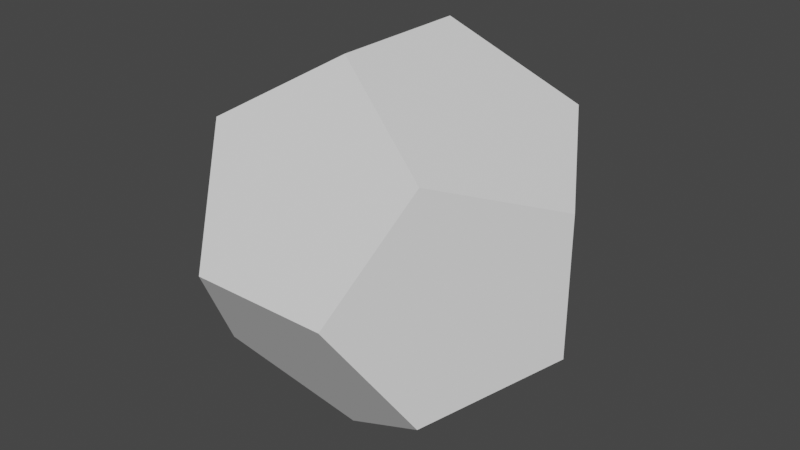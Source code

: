 # Source: Dodecahedron.blend  (saved by Blender 2.90.8; exported with 4.5.12 LTS)
import bpy
from mathutils import Matrix  # noqa: F401  (used for matrix-valued properties, if any)

bpy.ops.wm.read_factory_settings(use_empty=True)
scene = bpy.context.scene
scene.name = 'Scene'

# ---- collections
col_collection = bpy.data.collections.new('Collection'); scene.collection.children.link(col_collection)

# ---- world
world_world = bpy.data.worlds.new('World'); scene.world = world_world
world_world.use_nodes = True; world_world.node_tree.nodes.clear()
_N = world_world.node_tree.nodes; _L = world_world.node_tree.links
n0 = _N.new('ShaderNodeOutputWorld'); n0.name = 'World Output'; n0.location = (300, 300)
n1 = _N.new('ShaderNodeBackground'); n1.name = 'Background'; n1.location = (10, 300)
n1.inputs[0].default_value = (0.05088, 0.05088, 0.05088, 1.0)
_L.new(n1.outputs[0], n0.inputs[0])
n0.is_active_output = True
world_world.color = (0.05088, 0.05088, 0.05088)
world_world.use_sun_shadow = False
world_world.sun_shadow_jitter_overblur = 0.0

# ---- meshes
me_solid = bpy.data.meshes.new('Solid')
me_solid.from_pydata([(0.5774, 0.5774, 0.5774), (0.5774, 0.5774, -0.5774), (0.5774, -0.5774, 0.5774), (0.5774, -0.5774, -0.5774), (-0.5774, 0.5774, 0.5774), (-0.5774, 0.5774, -0.5774), (-0.5774, -0.5774, 0.5774), (-0.5774, -0.5774, -0.5774), (0.3568, 0.9342, 0.0), (-0.3568, 0.9342, 0.0), (0.3568, -0.9342, 0.0), (-0.3568, -0.9342, 0.0), (0.9342, 0.0, 0.3568), (0.9342, 0.0, -0.3568), (-0.9342, 0.0, 0.3568), (-0.9342, 0.0, -0.3568), (0.0, 0.3568, 0.9342), (0.0, -0.3568, 0.9342), (0.0, 0.3568, -0.9342), (0.0, -0.3568, -0.9342)], [], [(9, 5, 15, 14, 4), (0, 8, 9, 4, 16), (0, 16, 17, 2, 12), (7, 11, 6, 14, 15), (16, 4, 14, 6, 17), (12, 2, 10, 3, 13), (7, 15, 5, 18, 19), (8, 1, 18, 5, 9), (1, 13, 3, 10, 11, 7, 19, 18), (6, 11, 10, 2, 17), (0, 12, 13, 1, 8)])
me_solid.use_remesh_fix_poles = True
me_solid.use_remesh_preserve_attributes = False
me_solid.use_mirror_vertex_groups = False
me_solid.update()

# ---- objects
ob_solid = bpy.data.objects.new('Solid', me_solid)

# ---- transforms, parenting, visibility, modifiers, constraints
ob_solid.location = (0.0, 0.0, 0.0)
ob_solid.lineart.crease_threshold = 0.0

# ---- collection membership
col_collection.objects.link(ob_solid)

# ---- scene / render settings (as saved in the file)
scene.frame_start = 1; scene.frame_end = 250; scene.frame_set(0)
scene.render.engine = 'BLENDER_EEVEE_NEXT'
scene.cycles.use_denoising = False
scene.cycles.samples = 128
scene.cycles.sampling_pattern = 'TABULATED_SOBOL'
scene.cycles.use_adaptive_sampling = False
scene.cycles.use_light_tree = False
scene.view_settings.view_transform = 'Filmic'
bpy.context.view_layer.update()

# ---- added for rendering (the .blend has no active camera and no usable light): camera, sun
cam_auto = bpy.data.cameras.new('AutoCamera')
cam_auto.lens = 50.0
cam_auto.sensor_width = 36.0
cam_auto.clip_end = 1000.0
ob_auto_camera = bpy.data.objects.new('AutoCamera', cam_auto)
scene.collection.objects.link(ob_auto_camera)
ob_auto_camera.location = (2.99409, -3.59291, 2.39527)
ob_auto_camera.rotation_euler = (1.09748, -7.21219e-08, 0.694738)
scene.camera = ob_auto_camera
light_auto_sun = bpy.data.lights.new('AutoSun', 'SUN')
light_auto_sun.energy = 3.0
light_auto_sun.angle = 0.0523599
ob_auto_sun = bpy.data.objects.new('AutoSun', light_auto_sun)
scene.collection.objects.link(ob_auto_sun)
ob_auto_sun.rotation_euler = (0.872665, 0.174533, 0.523599)
bpy.context.view_layer.update()
